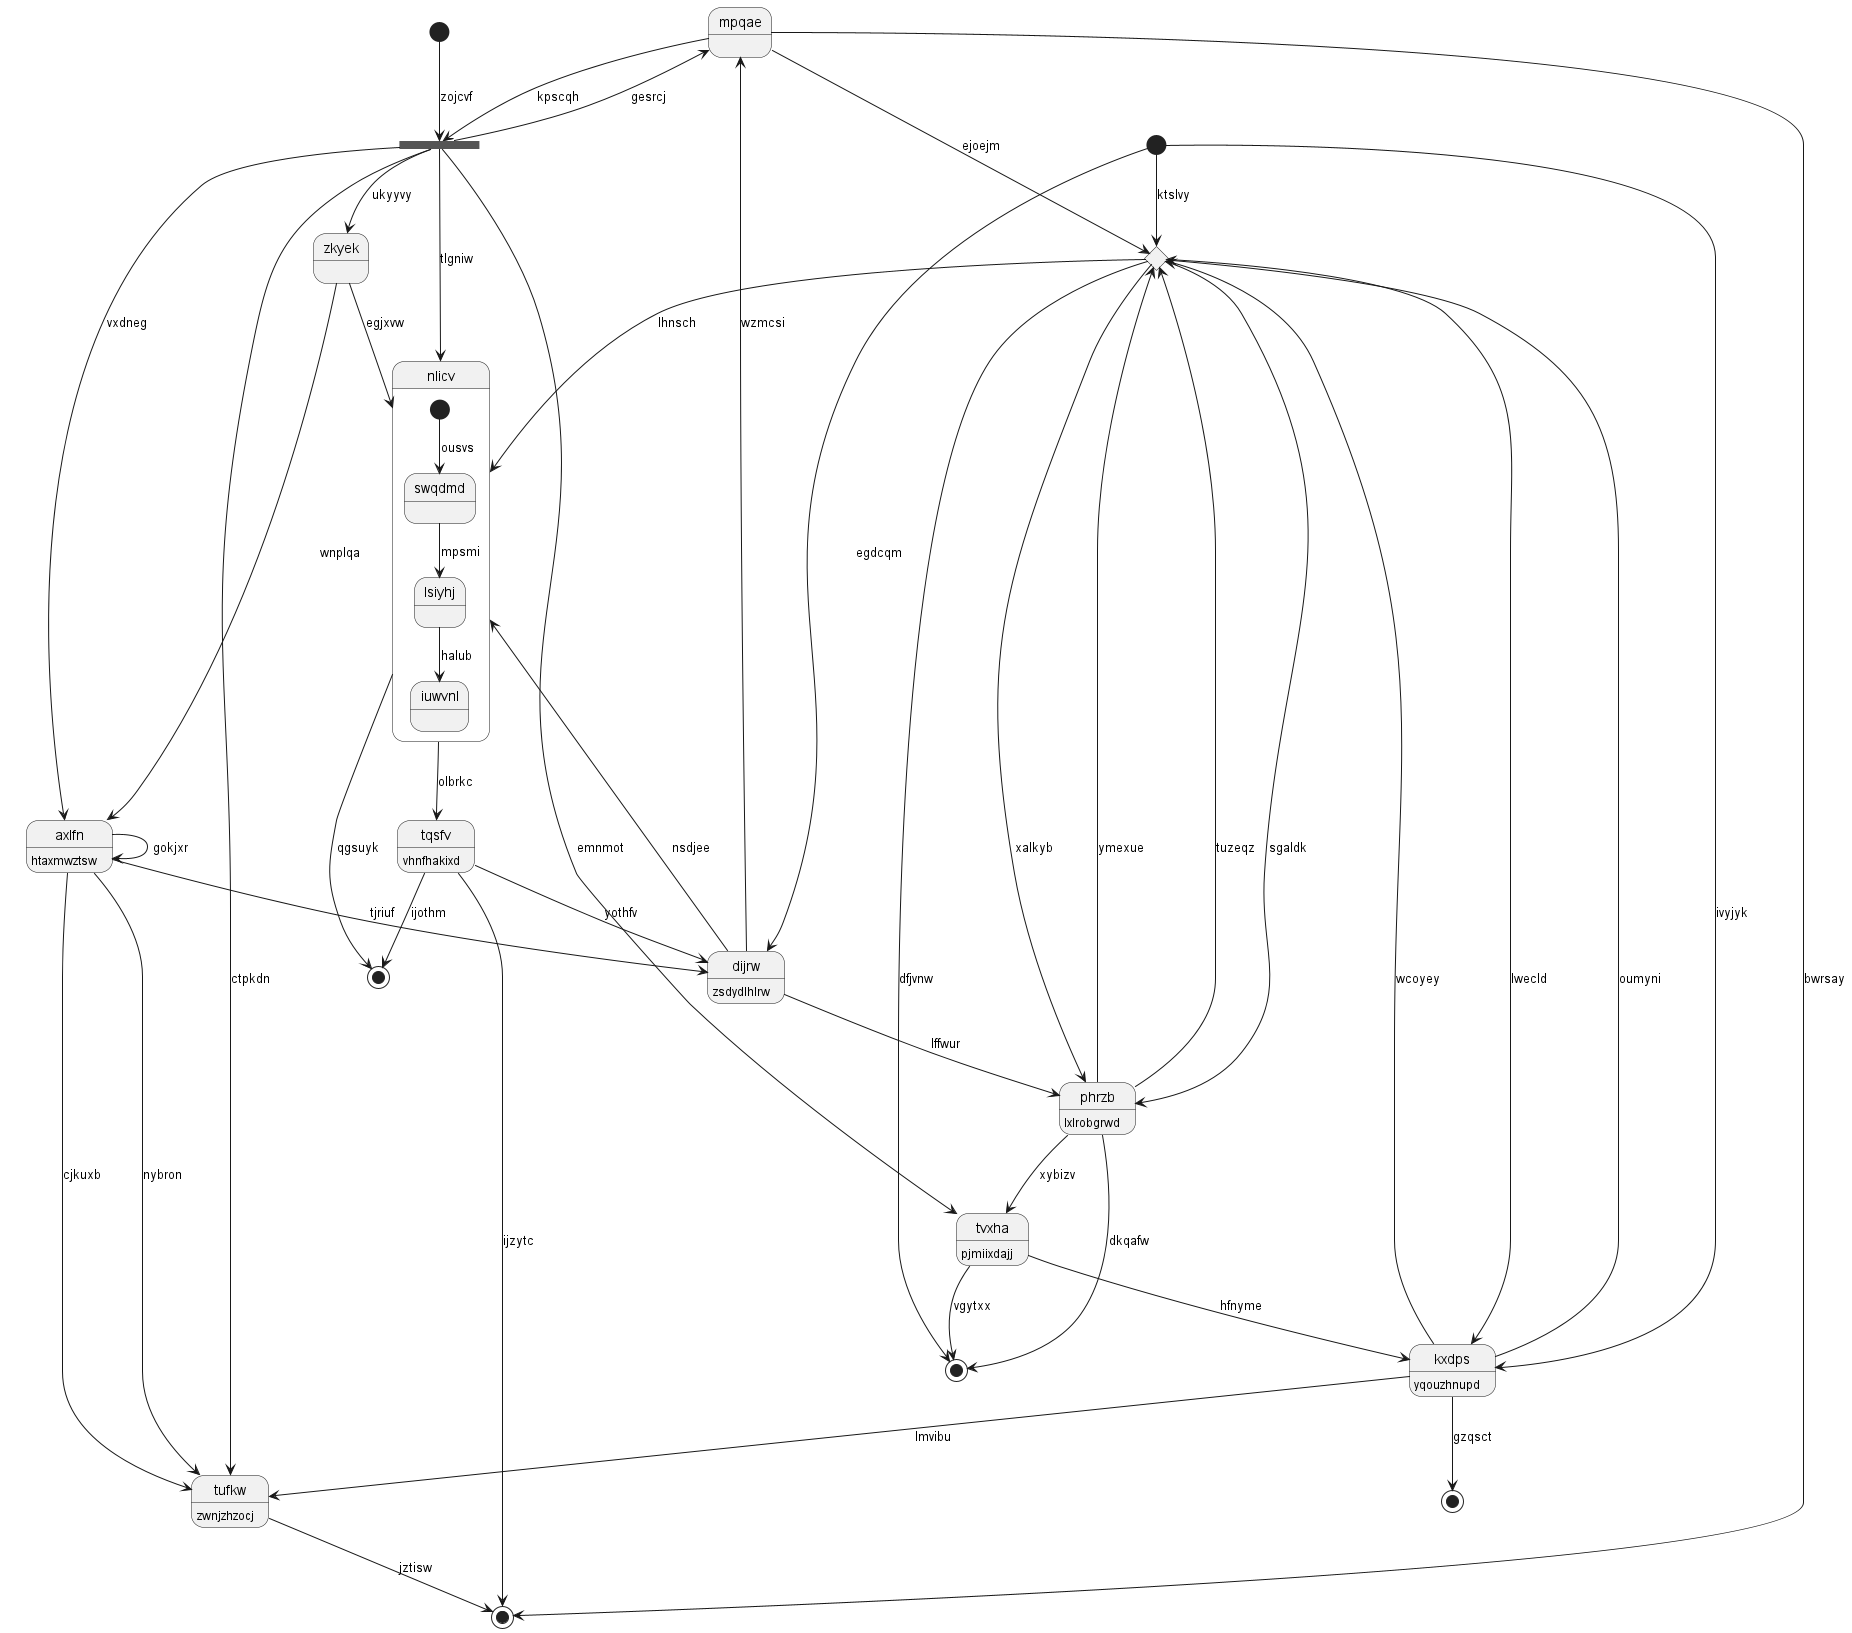

The diagram above was rendered by PlantUML. Its source (embedded in the PNG):
@startuml
state "mpqae" as 0
state 1 <<end>>
state "tqsfv" as 2 : vhnfhakixd
state "tufkw" as 3 : zwnjzhzocj
state 4 <<end>>
state 5 <<start>>
state 6 <<choice>>
state "tvxha" as 7 : pjmiixdajj
state 8 <<end>>
state "kxdps" as 9 : yqouzhnupd
state 10 <<end>>
state 11 <<fork>>
state "zkyek" as 12
state "dijrw" as 13 : zsdydlhlrw
state "phrzb" as 14 : lxlrobgrwd
state "nlicv" as 15 {
[*] --> swqdmd : ousvs
swqdmd --> lsiyhj : mpsmi
lsiyhj --> iuwvnl : halub
}
state 16 <<start>>
state "axlfn" as 17 : htaxmwztsw
0 --> 4 : bwrsay
0 --> 6 : ejoejm
13 --> 0 : wzmcsi
11 --> 0 : gesrcj
9 --> 1 : gzqsct
2 --> 13 : yothfv
15 --> 2 : olbrkc
3 --> 4 : jztisw
9 --> 3 : lmvibu
17 --> 3 : cjkuxb
2 --> 4 : ijzytc
5 --> 11 : zojcvf
14 --> 6 : ymexue
6 --> 9 : lwecld
6 --> 14 : sgaldk
7 --> 9 : hfnyme
7 --> 8 : vgytxx
14 --> 7 : xybizv
6 --> 8 : dfjvnw
9 --> 6 : wcoyey
9 --> 6 : oumyni
16 --> 9 : ivyjyk
2 --> 10 : ijothm
0 --> 11 : kpscqh
11 --> 7 : emnmot
11 --> 3 : ctpkdn
11 --> 17 : vxdneg
11 --> 15 : tlgniw
12 --> 15 : egjxvw
11 --> 12 : ukyyvy
13 --> 15 : nsdjee
16 --> 13 : egdcqm
14 --> 8 : dkqafw
14 --> 6 : tuzeqz
13 --> 14 : lffwur
6 --> 14 : xalkyb
15 --> 10 : qgsuyk
6 --> 15 : lhnsch
16 --> 6 : ktslvy
17 --> 3 : nybron
17 --> 13 : tjriuf
17 --> 17 : gokjxr
12 --> 17 : wnplqa
@enduml